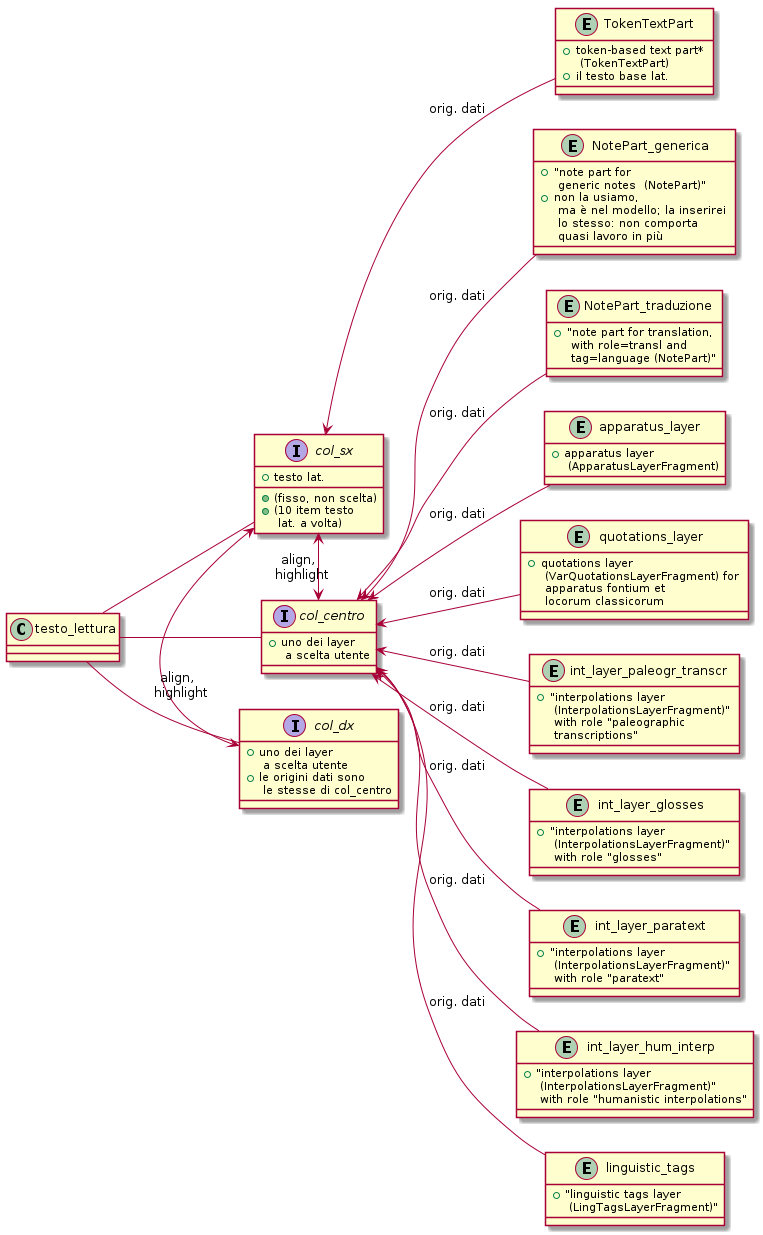

The diagram above was rendered by PlantUML. Its source (embedded in the PNG):
@startuml

left to right direction


testo_lettura -- col_sx
testo_lettura -- col_centro
testo_lettura -- col_dx



interface col_sx {
    + testo lat.
    + (fisso, non scelta)
    + (10 item testo \n lat. a volta)
}

entity TokenTextPart {
    + token-based text part* \n (TokenTextPart)
    + il testo base lat.
}
TokenTextPart -up-> col_sx : orig. dati



interface col_centro {
    + uno dei layer \n a scelta utente
}

interface col_dx {
    + uno dei layer \n a scelta utente
    + le origini dati sono \n le stesse di col_centro
}

col_sx <-> col_centro : align, \n highlight
col_sx <->  col_dx : align, \n highlight



entity NotePart_generica {
    + "note part for \n generic notes  (NotePart)"
    + non la usiamo, \n ma è nel modello; la inserirei \n lo stesso: non comporta \n quasi lavoro in più
}
NotePart_generica -up-> col_centro : orig. dati

entity NotePart_traduzione {
    + "note part for translation, \n with role=transl and \n tag=language (NotePart)"
}
NotePart_traduzione -up-> col_centro : orig. dati


 
entity apparatus_layer {
    + apparatus layer \n (ApparatusLayerFragment)
}
apparatus_layer -up-> col_centro : orig. dati


entity quotations_layer {
    + quotations layer \n (VarQuotationsLayerFragment) for \n apparatus fontium et \n locorum classicorum
}
quotations_layer -up-> col_centro : orig. dati


entity int_layer_paleogr_transcr {
    + "interpolations layer \n (InterpolationsLayerFragment)" \n with role "paleographic \n transcriptions"
}
int_layer_paleogr_transcr -up-> col_centro : orig. dati


entity int_layer_glosses {
    + "interpolations layer \n (InterpolationsLayerFragment)" \n with role "glosses"
}
int_layer_glosses -up-> col_centro : orig. dati


entity int_layer_paratext {
    + "interpolations layer \n (InterpolationsLayerFragment)" \n with role "paratext"
}
int_layer_paratext -up-> col_centro : orig. dati


entity int_layer_hum_interp {
    + "interpolations layer \n (InterpolationsLayerFragment)" \n with role "humanistic interpolations"
}
int_layer_hum_interp -up-> col_centro : orig. dati


entity linguistic_tags {
    + "linguistic tags layer \n (LingTagsLayerFragment)"
}
linguistic_tags -up-> col_centro : orig. dati

@enduml